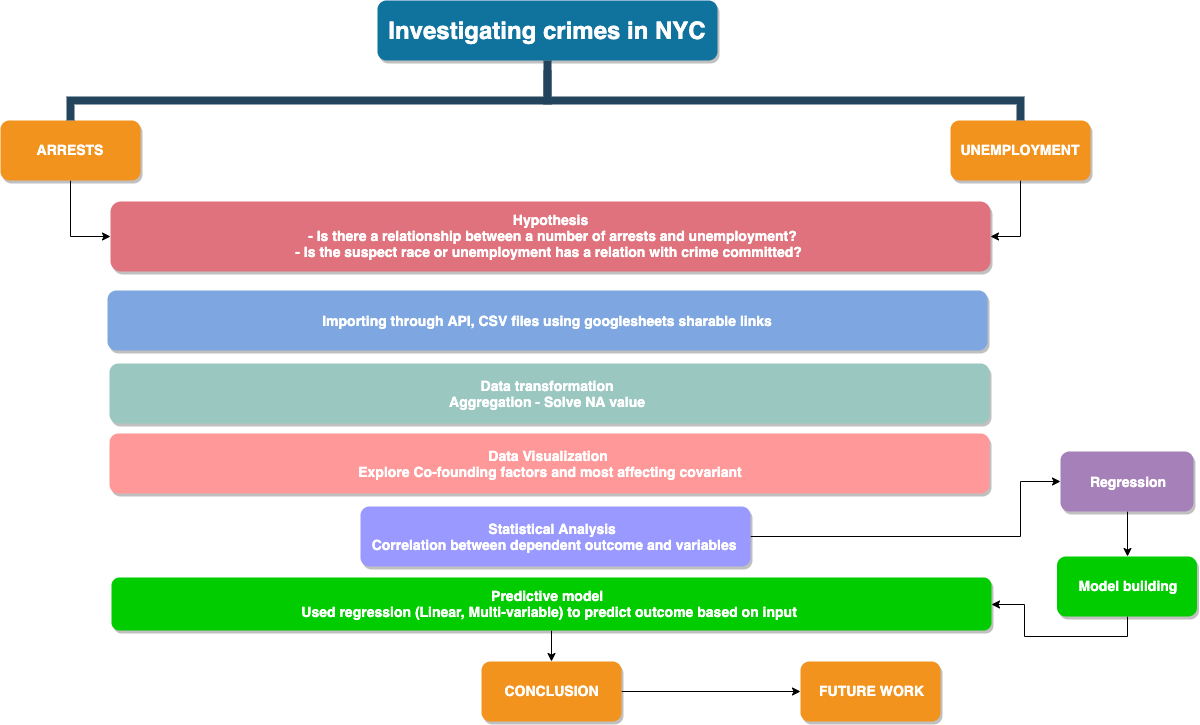

The diagram above was exported from draw.io. Its source (the exported page's mxGraphModel, read from the mxfile embedded in the PNG):
<mxGraphModel dx="1879" dy="847" grid="1" gridSize="10" guides="1" tooltips="1" connect="1" arrows="1" fold="1" page="1" pageScale="1" pageWidth="1169" pageHeight="826" background="#ffffff" math="0" shadow="0">
  <root>
    <mxCell id="0" />
    <mxCell id="1" parent="0" />
    <mxCell id="2" value="Investigating crimes in NYC" style="whiteSpace=wrap;rounded=1;shadow=1;fillColor=#10739E;strokeColor=none;fontColor=#FFFFFF;fontStyle=1;fontSize=24" vertex="1" parent="1">
      <mxGeometry x="997" y="40" width="340" height="60" as="geometry" />
    </mxCell>
    <mxCell id="3" value="" style="edgeStyle=orthogonalEdgeStyle;rounded=0;orthogonalLoop=1;jettySize=auto;html=1;fillColor=#A680B8;entryX=0;entryY=0.5;entryDx=0;entryDy=0;" edge="1" source="4" target="16" parent="1">
      <mxGeometry relative="1" as="geometry">
        <mxPoint x="690" y="299.9999999999998" as="targetPoint" />
      </mxGeometry>
    </mxCell>
    <mxCell id="4" value="ARRESTS" style="whiteSpace=wrap;rounded=1;fillColor=#F2931E;strokeColor=none;shadow=1;fontColor=#FFFFFF;fontStyle=1;fontSize=14" vertex="1" parent="1">
      <mxGeometry x="620" y="159.9999999999998" width="140" height="60" as="geometry" />
    </mxCell>
    <mxCell id="5" value="" style="edgeStyle=orthogonalEdgeStyle;rounded=0;orthogonalLoop=1;jettySize=auto;html=1;fillColor=#A680B8;entryX=1;entryY=0.5;entryDx=0;entryDy=0;" edge="1" source="6" target="16" parent="1">
      <mxGeometry relative="1" as="geometry">
        <mxPoint x="1640" y="299.9999999999998" as="targetPoint" />
      </mxGeometry>
    </mxCell>
    <mxCell id="6" value="UNEMPLOYMENT" style="whiteSpace=wrap;rounded=1;fillColor=#F2931E;strokeColor=none;shadow=1;fontColor=#FFFFFF;fontStyle=1;fontSize=14" vertex="1" parent="1">
      <mxGeometry x="1570" y="159.9999999999998" width="140" height="60" as="geometry" />
    </mxCell>
    <mxCell id="7" value="" style="edgeStyle=elbowEdgeStyle;elbow=vertical;rounded=0;fontColor=#000000;endArrow=none;endFill=0;strokeWidth=8;strokeColor=#23445D;entryX=0.5;entryY=0;entryDx=0;entryDy=0;" edge="1" target="4" parent="1">
      <mxGeometry width="100" height="100" relative="1" as="geometry">
        <mxPoint x="1167" y="110" as="sourcePoint" />
        <mxPoint x="687" y="170" as="targetPoint" />
        <Array as="points">
          <mxPoint x="927" y="140" />
        </Array>
      </mxGeometry>
    </mxCell>
    <mxCell id="8" value="" style="edgeStyle=elbowEdgeStyle;elbow=vertical;rounded=0;fontColor=#000000;endArrow=none;endFill=0;strokeWidth=8;strokeColor=#23445D;" edge="1" source="2" target="6" parent="1">
      <mxGeometry width="100" height="100" relative="1" as="geometry">
        <mxPoint x="587" y="190" as="sourcePoint" />
        <mxPoint x="687" y="90" as="targetPoint" />
        <Array as="points">
          <mxPoint x="1397" y="140" />
        </Array>
      </mxGeometry>
    </mxCell>
    <mxCell id="9" value="Importing through API, CSV files using googlesheets sharable links" style="whiteSpace=wrap;rounded=1;fillColor=#7EA6E0;strokeColor=none;shadow=1;fontColor=#FFFFFF;fontStyle=1;fontSize=14" vertex="1" parent="1">
      <mxGeometry x="727" y="330" width="880" height="60" as="geometry" />
    </mxCell>
    <mxCell id="10" value="Data transformation &#10;Aggregation - Solve NA value " style="whiteSpace=wrap;rounded=1;fillColor=#9AC7BF;strokeColor=none;shadow=1;fontColor=#FFFFFF;fontStyle=1;fontSize=14" vertex="1" parent="1">
      <mxGeometry x="729" y="403" width="880" height="60" as="geometry" />
    </mxCell>
    <mxCell id="11" value="Data Visualization &#10;Explore Co-founding factors and most affecting covariant" style="whiteSpace=wrap;rounded=1;fillColor=#FF9999;strokeColor=none;shadow=1;fontColor=#FFFFFF;fontStyle=1;fontSize=14" vertex="1" parent="1">
      <mxGeometry x="729" y="473" width="880" height="60" as="geometry" />
    </mxCell>
    <mxCell id="12" style="edgeStyle=orthogonalEdgeStyle;rounded=0;orthogonalLoop=1;jettySize=auto;html=1;exitX=1;exitY=0.5;exitDx=0;exitDy=0;entryX=0;entryY=0.5;entryDx=0;entryDy=0;fillColor=#A680B8;" edge="1" source="13" target="21" parent="1">
      <mxGeometry relative="1" as="geometry">
        <Array as="points">
          <mxPoint x="1640" y="576" />
          <mxPoint x="1640" y="521" />
        </Array>
      </mxGeometry>
    </mxCell>
    <mxCell id="13" value="Statistical Analysis  &#10;Correlation between dependent outcome and variables " style="whiteSpace=wrap;rounded=1;fillColor=#9999FF;strokeColor=none;shadow=1;fontColor=#FFFFFF;fontStyle=1;fontSize=14" vertex="1" parent="1">
      <mxGeometry x="980" y="546" width="390" height="60" as="geometry" />
    </mxCell>
    <mxCell id="14" value="" style="edgeStyle=orthogonalEdgeStyle;rounded=0;orthogonalLoop=1;jettySize=auto;html=1;" edge="1" source="15" target="18" parent="1">
      <mxGeometry relative="1" as="geometry" />
    </mxCell>
    <mxCell id="15" value="Predictive model  &#10;Used regression (Linear, Multi-variable) to predict outcome based on input " style="whiteSpace=wrap;rounded=1;fillColor=#00CC00;strokeColor=none;shadow=1;fontColor=#FFFFFF;fontStyle=1;fontSize=14" vertex="1" parent="1">
      <mxGeometry x="731" y="617" width="880" height="53" as="geometry" />
    </mxCell>
    <mxCell id="16" value="Hypothesis&#10; - Is there a relationship between a number of arrests and unemployment?&#10;- Is the suspect race or unemployment has a relation with crime committed? " style="whiteSpace=wrap;rounded=1;fillColor=#E0727D;strokeColor=none;shadow=1;fontColor=#FFFFFF;fontStyle=1;fontSize=14" vertex="1" parent="1">
      <mxGeometry x="730" y="241" width="880" height="70" as="geometry" />
    </mxCell>
    <mxCell id="17" value="" style="edgeStyle=orthogonalEdgeStyle;rounded=0;orthogonalLoop=1;jettySize=auto;html=1;entryX=0;entryY=0.5;entryDx=0;entryDy=0;" edge="1" source="18" target="19" parent="1">
      <mxGeometry relative="1" as="geometry">
        <mxPoint x="1321" y="730.9999999999998" as="targetPoint" />
      </mxGeometry>
    </mxCell>
    <mxCell id="18" value="CONCLUSION" style="whiteSpace=wrap;rounded=1;fillColor=#F2931E;strokeColor=none;shadow=1;fontColor=#FFFFFF;fontStyle=1;fontSize=14" vertex="1" parent="1">
      <mxGeometry x="1101" y="700.9999999999998" width="140" height="60" as="geometry" />
    </mxCell>
    <mxCell id="19" value="FUTURE WORK" style="whiteSpace=wrap;rounded=1;fillColor=#F2931E;strokeColor=none;shadow=1;fontColor=#FFFFFF;fontStyle=1;fontSize=14" vertex="1" parent="1">
      <mxGeometry x="1420" y="700.9999999999998" width="140" height="60" as="geometry" />
    </mxCell>
    <mxCell id="20" style="edgeStyle=orthogonalEdgeStyle;rounded=0;orthogonalLoop=1;jettySize=auto;html=1;exitX=0.5;exitY=1;exitDx=0;exitDy=0;entryX=0.5;entryY=0;entryDx=0;entryDy=0;fillColor=#A680B8;" edge="1" source="21" target="23" parent="1">
      <mxGeometry relative="1" as="geometry" />
    </mxCell>
    <mxCell id="21" value="Regression" style="whiteSpace=wrap;rounded=1;fillColor=#A680B8;strokeColor=none;shadow=1;fontColor=#FFFFFF;fontStyle=1;fontSize=14" vertex="1" parent="1">
      <mxGeometry x="1680" y="491" width="133" height="60" as="geometry" />
    </mxCell>
    <mxCell id="22" style="edgeStyle=orthogonalEdgeStyle;rounded=0;orthogonalLoop=1;jettySize=auto;html=1;exitX=0.5;exitY=1;exitDx=0;exitDy=0;entryX=1;entryY=0.5;entryDx=0;entryDy=0;fillColor=#A680B8;" edge="1" source="23" target="15" parent="1">
      <mxGeometry relative="1" as="geometry" />
    </mxCell>
    <mxCell id="23" value="Model building" style="whiteSpace=wrap;rounded=1;fillColor=#00CC00;strokeColor=none;shadow=1;fontColor=#FFFFFF;fontStyle=1;fontSize=14" vertex="1" parent="1">
      <mxGeometry x="1676.5" y="595.9999999999998" width="140" height="60" as="geometry" />
    </mxCell>
  </root>
</mxGraphModel>